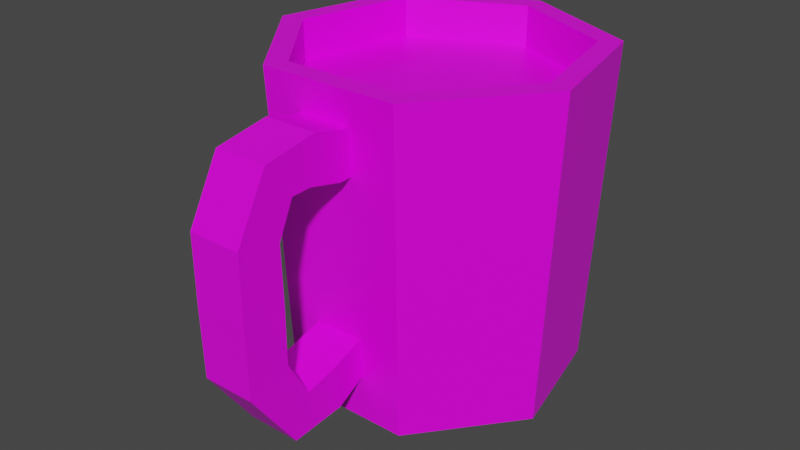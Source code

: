 # Source: CupOfJoe.blend  (saved by Blender 2.92.15; exported with 4.5.12 LTS)
import bpy
from mathutils import Matrix  # noqa: F401  (used for matrix-valued properties, if any)

bpy.ops.wm.read_factory_settings(use_empty=True)
scene = bpy.context.scene
scene.name = 'Scene'

# ---- collections
col_collection = bpy.data.collections.new('Collection'); scene.collection.children.link(col_collection)

# ---- images (referenced by path relative to the original .blend; pixels are not part of the script)
import os
ASSET_DIR = os.environ.get("B2B_ASSET_DIR", "")  # directory of the original .blend (textures are referenced by path, not embedded)
HERE = os.path.dirname(os.path.abspath(__file__))  # packed textures are extracted next to this script under _unpacked/

def load_image(name, relpath, width, height, colorspace="sRGB"):
    """Load a texture the original file referenced (path relative to the .blend, or extracted next to this script)."""
    p = next((c for c in (os.path.join(HERE, relpath), os.path.join(ASSET_DIR, relpath)) if relpath and os.path.exists(c)), "")
    if p:
        img = bpy.data.images.load(p, check_existing=True)
        img.name = name
    else:  # same state as the original file: an image datablock whose file is absent (Cycles renders it pink)
        img = bpy.data.images.new(name, width, height)
        img.source = "FILE"
        img.filepath = "//" + (relpath or name)
    img.colorspace_settings.name = colorspace
    return img
img_imphenziapalette01_png = load_image('ImphenziaPalette01.png', 'ImphenziaPalette01.png', 1024, 1024, 'sRGB')

# ---- materials (node trees are filled in below, after node groups)
mat_imphenziamaterial_003 = bpy.data.materials.new('ImphenziaMaterial.003')
mat_imphenziamaterial_003.alpha_threshold = 0.0
mat_imphenziamaterial_003.use_transparent_shadow = False
mat_imphenziamaterial_003.line_color = (0.0, 0.0, 0.0, 1.0)

# ---- material node trees
mat_imphenziamaterial_003.use_nodes = True; mat_imphenziamaterial_003.node_tree.nodes.clear()
_N = mat_imphenziamaterial_003.node_tree.nodes; _L = mat_imphenziamaterial_003.node_tree.links
n0 = _N.new('ShaderNodeOutputMaterial'); n0.name = 'Material Output'; n0.location = (300, 300)
n1 = _N.new('ShaderNodeBsdfPrincipled'); n1.name = 'Principled BSDF'; n1.location = (10, 300)
n1.distribution = 'GGX'
n1.subsurface_method = 'BURLEY'
n1.inputs[2].default_value = 0.4
n1.inputs[3].default_value = 1.45
n1.inputs[27].default_value = (0.0, 0.0, 0.0, 1.0)
n1.inputs[28].default_value = 1.0
n2 = _N.new('ShaderNodeTexImage'); n2.name = 'Image Texture'; n2.location = (-371, 194)
n2.image = img_imphenziapalette01_png
n2.interpolation = 'Closest'
_L.new(n1.outputs[0], n0.inputs[0])
_L.new(n2.outputs[0], n1.inputs[0])
n0.is_active_output = True

# ---- world
world_world = bpy.data.worlds.new('World'); scene.world = world_world
world_world.use_nodes = True; world_world.node_tree.nodes.clear()
_N = world_world.node_tree.nodes; _L = world_world.node_tree.links
n0 = _N.new('ShaderNodeOutputWorld'); n0.name = 'World Output'; n0.location = (300, 300)
n1 = _N.new('ShaderNodeBackground'); n1.name = 'Background'; n1.location = (10, 300)
n1.inputs[0].default_value = (0.05088, 0.05088, 0.05088, 1.0)
_L.new(n1.outputs[0], n0.inputs[0])
n0.is_active_output = True
world_world.color = (0.05088, 0.05088, 0.05088)
world_world.use_sun_shadow = False
world_world.sun_shadow_jitter_overblur = 0.0

# ---- meshes
me_cube = bpy.data.meshes.new('Cube')
me_cube.from_pydata([(0.3886, -0.8069, -1.0), (0.8405, -0.1918, 1.0), (0.8732, -0.1993, -1.0), (0.674, 0.5375, 1.0), (0.7002, 0.5584, -1.0), (2.28e-09, 0.8621, 1.0), (-3.11e-09, 0.8956, -1.0), (-0.674, 0.5375, 1.0), (0.3909, 0.8117, 1.0), (0.3909, 0.8117, -1.0), (-0.7002, 0.5584, -1.0), (-0.8405, -0.1918, 1.0), (-0.8732, -0.1993, -1.0), (-0.3741, -0.7767, 1.0), (-0.3886, -0.8069, -1.0), (0.3741, -0.7767, 1.0), (-0.4339, -0.901, 1.0), (0.4339, -0.901, 1.0), (0.7818, 0.6235, 1.0), (0.0, 1.0, 1.0), (0.9749, -0.2225, 1.0), (-0.7818, 0.6235, 1.0), (-0.9749, -0.2225, 1.0), (-0.3741, -0.7767, 0.7517), (0.3741, -0.7767, 0.7517), (0.674, 0.5375, 0.7517), (2.28e-09, 0.8621, 0.7517), (0.8405, -0.1918, 0.7517), (-0.674, 0.5375, 0.7517), (-0.8405, -0.1918, 0.7517), (-0.4295, -0.8919, 0.8063), (-0.9651, -0.2203, 0.8063), (0.7739, 0.6172, 0.8063), (-3.013e-10, 0.9899, 0.8063), (-0.7739, 0.6172, 0.8063), (0.4295, -0.8919, 0.8063), (0.9651, -0.2203, 0.8063), (-0.395, -0.8203, -0.7159), (-0.8876, -0.2026, -0.7159), (0.7118, 0.5677, -0.7159), (-0.7118, 0.5677, -0.7159), (0.395, -0.8203, -0.7159), (0.8876, -0.2026, -0.7159), (-2.668e-09, 0.9105, -0.7159), (-0.1866, -0.901, 1.0), (-0.1671, -0.8069, -1.0), (-0.1608, -0.7767, 1.0), (-0.1608, -0.7767, 0.7517), (-0.1847, -0.8919, 0.8063), (-0.1699, -0.8203, -0.7159), (0.1439, -0.901, 1.0), (0.1241, -0.7767, 1.0), (0.1241, -0.7767, 0.7517), (0.1289, -0.8069, -1.0), (0.1424, -0.8919, 0.8063), (0.131, -0.8203, -0.7159), (-7.275e-10, 0.9756, 0.5322), (-0.4233, -0.879, 0.5322), (-0.9511, -0.2171, 0.5322), (0.7627, 0.6083, 0.5322), (-0.7627, 0.6083, 0.5322), (0.4233, -0.879, 0.5322), (0.9511, -0.2171, 0.5322), (-0.182, -0.879, 0.5322), (0.1404, -0.879, 0.5322), (-0.4008, -0.8322, -0.4618), (-0.9006, -0.2055, -0.4618), (0.7222, 0.5759, -0.4618), (-0.7222, 0.5759, -0.4618), (0.4008, -0.8322, -0.4618), (0.9006, -0.2055, -0.4618), (-0.1723, -0.8322, -0.4618), (0.1329, -0.8322, -0.4618), (-2.273e-09, 0.9237, -0.4618), (0.1424, -0.9316, 0.8031), (-0.1847, -0.9316, 0.8031), (-0.182, -0.9571, 0.5299), (0.1404, -0.9571, 0.5299), (0.1424, -1.129, 0.8511), (-0.1847, -1.129, 0.8511), (-0.182, -1.174, 0.5804), (0.1404, -1.174, 0.5804), (0.1424, -1.462, 0.7942), (-0.1847, -1.462, 0.7942), (-0.182, -1.296, 0.576), (0.1404, -1.296, 0.576), (0.1424, -1.66, 0.4273), (-0.1847, -1.66, 0.4273), (-0.182, -1.393, 0.3653), (0.1404, -1.393, 0.3653), (0.1424, -1.658, 0.007039), (-0.1847, -1.658, 0.007039), (-0.182, -1.383, 0.01139), (0.1404, -1.383, 0.01139), (0.1424, -1.646, -0.4184), (-0.1847, -1.646, -0.4184), (-0.182, -1.383, -0.3373), (0.1404, -1.383, -0.3373), (0.1424, -1.356, -0.8284), (-0.1847, -1.356, -0.8284), (-0.182, -1.243, -0.5786), (0.1404, -1.243, -0.5786), (0.1424, -1.011, -0.8026), (-0.1847, -1.011, -0.8026), (-0.182, -1.048, -0.5307), (0.1404, -1.048, -0.5307), (-1.541e-09, 0.8007, -1.0), (0.626, 0.4992, -1.0), (0.7807, -0.1782, -1.0), (-0.626, 0.4992, -1.0), (0.3474, -0.7214, -1.0), (-0.1671, -0.7214, -1.0), (-0.3474, -0.7214, -1.0), (-0.7807, -0.1782, -1.0), (0.1289, -0.7214, -1.0), (-3.11e-09, 0.8956, -1.0), (0.7002, 0.5584, -1.0), (0.8732, -0.1993, -1.0), (-0.7002, 0.5584, -1.0), (0.3886, -0.8069, -1.0), (-0.1671, -0.8069, -1.0), (-0.3886, -0.8069, -1.0), (-0.8732, -0.1993, -1.0), (0.1289, -0.8069, -1.0), (-1.541e-09, 0.8007, -0.9307), (0.626, 0.4992, -0.9307), (0.7807, -0.1782, -0.9307), (-0.626, 0.4992, -0.9307), (0.3474, -0.7214, -0.9307), (-0.1671, -0.7214, -0.9307), (-0.3474, -0.7214, -0.9307), (-0.7807, -0.1782, -0.9307), (0.1289, -0.7214, -0.9307)], [], [(33, 19, 18, 32), (48, 44, 16, 30), (30, 16, 22, 31), (34, 21, 19, 33), (36, 20, 17, 35), (31, 22, 21, 34), (4, 2, 117, 116), (3, 5, 26, 25), (32, 18, 20, 36), (46, 13, 16, 44), (5, 3, 18, 19), (3, 1, 20, 18), (7, 5, 19, 21), (1, 15, 17, 20), (11, 7, 21, 22), (13, 11, 22, 16), (25, 26, 28, 29, 23, 47, 52, 24, 27), (11, 13, 23, 29), (15, 1, 27, 24), (1, 3, 25, 27), (51, 15, 24, 52), (7, 11, 29, 28), (5, 7, 28, 26), (59, 32, 36, 62), (58, 31, 34, 60), (62, 36, 35, 61), (60, 34, 33, 56), (57, 30, 31, 58), (63, 48, 30, 57), (56, 33, 32, 59), (6, 43, 39, 4), (45, 49, 37, 14), (14, 37, 38, 12), (10, 40, 43, 6), (2, 42, 41, 0), (12, 38, 40, 10), (4, 39, 42, 2), (53, 55, 49, 45), (63, 64, 77, 76), (13, 46, 47, 23), (51, 46, 44, 50), (54, 50, 44, 48), (35, 17, 50, 54), (15, 51, 50, 17), (61, 35, 54, 64), (0, 41, 55, 53), (46, 51, 52, 47), (69, 61, 64, 72), (72, 64, 63, 71), (73, 56, 59, 67), (71, 63, 57, 65), (65, 57, 58, 66), (68, 60, 56, 73), (70, 62, 61, 69), (66, 58, 60, 68), (67, 59, 62, 70), (39, 67, 70, 42), (38, 66, 68, 40), (42, 70, 69, 41), (40, 68, 73, 43), (37, 65, 66, 38), (49, 71, 65, 37), (43, 73, 67, 39), (104, 105, 72, 71), (41, 69, 72, 55), (76, 77, 81, 80), (64, 54, 74, 77), (54, 48, 75, 74), (48, 63, 76, 75), (79, 80, 84, 83), (75, 76, 80, 79), (77, 74, 78, 81), (74, 75, 79, 78), (85, 82, 86, 89), (81, 78, 82, 85), (78, 79, 83, 82), (80, 81, 85, 84), (88, 89, 93, 92), (82, 83, 87, 86), (84, 85, 89, 88), (83, 84, 88, 87), (93, 90, 94, 97), (87, 88, 92, 91), (89, 86, 90, 93), (86, 87, 91, 90), (97, 94, 98, 101), (90, 91, 95, 94), (92, 93, 97, 96), (91, 92, 96, 95), (100, 101, 105, 104), (94, 95, 99, 98), (96, 97, 101, 100), (95, 96, 100, 99), (103, 104, 71, 49), (99, 100, 104, 103), (101, 98, 102, 105), (98, 99, 103, 102), (105, 102, 55, 72), (102, 103, 49, 55), (114, 111, 129, 132), (2, 0, 119, 117), (12, 10, 118, 122), (0, 53, 123, 119), (45, 14, 121, 120), (10, 6, 115, 118), (53, 45, 120, 123), (6, 4, 116, 115), (14, 12, 122, 121), (107, 106, 115, 116), (108, 107, 116, 117), (106, 109, 118, 115), (110, 108, 117, 119), (112, 111, 120, 121), (113, 112, 121, 122), (109, 113, 122, 118), (111, 114, 123, 120), (114, 110, 119, 123), (125, 126, 128, 132, 129, 130, 131, 127, 124), (111, 112, 130, 129), (107, 108, 126, 125), (110, 114, 132, 128), (112, 113, 131, 130), (109, 106, 124, 127), (113, 109, 127, 131), (108, 110, 128, 126), (106, 107, 125, 124)])
_uv = me_cube.uv_layers.new(name='UVMap')
_uv.uv.foreach_set('vector', [0.8199, 0.9401, 0.8199, 0.9401, 0.8199, 0.9401, 0.8199, 0.9401, 0.8199, 0.9401, 0.8199, 0.9401, 0.8199, 0.9401, 0.8199, 0.9401, 0.8199, 0.9401, 0.8199, 0.9401, 0.8199, 0.9401, 0.8199, 0.9401, 0.8199, 0.9401, 0.8199, 0.9401, 0.8199, 0.9401, 0.8199, 0.9401, 0.8199, 0.9401, 0.8199, 0.9401, 0.8199, 0.9401, 0.8199, 0.9401, 0.8199, 0.9401, 0.8199, 0.9401, 0.8199, 0.9401, 0.8199, 0.9401, 0.8199, 0.9401, 0.8199, 0.9401, 0.8199, 0.9401, 0.8199, 0.9401, 0.8199, 0.9401, 0.8199, 0.9401, 0.8199, 0.9401, 0.8199, 0.9401, 0.8199, 0.9401, 0.8199, 0.9401, 0.8199, 0.9401, 0.8199, 0.9401, 0.8199, 0.9401, 0.8199, 0.9401, 0.8199, 0.9401, 0.8199, 0.9401, 0.8199, 0.9401, 0.8199, 0.9401, 0.8199, 0.9401, 0.8199, 0.9401, 0.8199, 0.9401, 0.8199, 0.9401, 0.8199, 0.9401, 0.8199, 0.9401, 0.8199, 0.9401, 0.8199, 0.9401, 0.8199, 0.9401, 0.8199, 0.9401, 0.8199, 0.9401, 0.8199, 0.9401, 0.8199, 0.9401, 0.8199, 0.9401, 0.8199, 0.9401, 0.8199, 0.9401, 0.8199, 0.9401, 0.8199, 0.9401, 0.8199, 0.9401, 0.8199, 0.9401, 0.8199, 0.9401, 0.8199, 0.9401, 0.5886, 0.4431, 0.5886, 0.4431, 0.5886, 0.4431, 0.5886, 0.4431, 0.5886, 0.4431, 0.5886, 0.4431, 0.5886, 0.4431, 0.5886, 0.4431, 0.5886, 0.4431, 0.8199, 0.9401, 0.8199, 0.9401, 0.8199, 0.9401, 0.8199, 0.9401, 0.8199, 0.9401, 0.8199, 0.9401, 0.8199, 0.9401, 0.8199, 0.9401, 0.8199, 0.9401, 0.8199, 0.9401, 0.8199, 0.9401, 0.8199, 0.9401, 0.8199, 0.9401, 0.8199, 0.9401, 0.8199, 0.9401, 0.8199, 0.9401, 0.8199, 0.9401, 0.8199, 0.9401, 0.8199, 0.9401, 0.8199, 0.9401, 0.8199, 0.9401, 0.8199, 0.9401, 0.8199, 0.9401, 0.8199, 0.9401, 0.8199, 0.9401, 0.8199, 0.9401, 0.8199, 0.9401, 0.8199, 0.9401, 0.8199, 0.9401, 0.8199, 0.9401, 0.8199, 0.9401, 0.8199, 0.9401, 0.8199, 0.9401, 0.8199, 0.9401, 0.8199, 0.9401, 0.8199, 0.9401, 0.8199, 0.9401, 0.8199, 0.9401, 0.8199, 0.9401, 0.8199, 0.9401, 0.8199, 0.9401, 0.8199, 0.9401, 0.8199, 0.9401, 0.8199, 0.9401, 0.8199, 0.9401, 0.8199, 0.9401, 0.8199, 0.9401, 0.8199, 0.9401, 0.8199, 0.9401, 0.8199, 0.9401, 0.8199, 0.9401, 0.8199, 0.9401, 0.8199, 0.9401, 0.8199, 0.9401, 0.8199, 0.9401, 0.8199, 0.9401, 0.8199, 0.9401, 0.8199, 0.9401, 0.8199, 0.9401, 0.8199, 0.9401, 0.8199, 0.9401, 0.8199, 0.9401, 0.8199, 0.9401, 0.8199, 0.9401, 0.8199, 0.9401, 0.8199, 0.9401, 0.8199, 0.9401, 0.8199, 0.9401, 0.8199, 0.9401, 0.8199, 0.9401, 0.8199, 0.9401, 0.8199, 0.9401, 0.8199, 0.9401, 0.8199, 0.9401, 0.8199, 0.9401, 0.8199, 0.9401, 0.8199, 0.9401, 0.8199, 0.9401, 0.8199, 0.9401, 0.8199, 0.9401, 0.8199, 0.9401, 0.8199, 0.9401, 0.8199, 0.9401, 0.8199, 0.9401, 0.8199, 0.9401, 0.8199, 0.9401, 0.8199, 0.9401, 0.8199, 0.9401, 0.8199, 0.9401, 0.8199, 0.9401, 0.8199, 0.9401, 0.8199, 0.9401, 0.8199, 0.9401, 0.8199, 0.9401, 0.8199, 0.9401, 0.8199, 0.9401, 0.8199, 0.9401, 0.8199, 0.9401, 0.8199, 0.9401, 0.8199, 0.9401, 0.8199, 0.9401, 0.8199, 0.9401, 0.8199, 0.9401, 0.8199, 0.9401, 0.8199, 0.9401, 0.8199, 0.9401, 0.8199, 0.9401, 0.8199, 0.9401, 0.8199, 0.9401, 0.8199, 0.9401, 0.8199, 0.9401, 0.8199, 0.9401, 0.8199, 0.9401, 0.8199, 0.9401, 0.8199, 0.9401, 0.8199, 0.9401, 0.8199, 0.9401, 0.8199, 0.9401, 0.8199, 0.9401, 0.8199, 0.9401, 0.8199, 0.9401, 0.8199, 0.9401, 0.8199, 0.9401, 0.8199, 0.9401, 0.8199, 0.9401, 0.8199, 0.9401, 0.8199, 0.9401, 0.8199, 0.9401, 0.8199, 0.9401, 0.8199, 0.9401, 0.8199, 0.9401, 0.8199, 0.9401, 0.8199, 0.9401, 0.8199, 0.9401, 0.8199, 0.9401, 0.8199, 0.9401, 0.8199, 0.9401, 0.8199, 0.9401, 0.8199, 0.9401, 0.8199, 0.9401, 0.8199, 0.9401, 0.8199, 0.9401, 0.8199, 0.9401, 0.8199, 0.9401, 0.8199, 0.9401, 0.8199, 0.9401, 0.8199, 0.9401, 0.8199, 0.9401, 0.8199, 0.9401, 0.8199, 0.9401, 0.8199, 0.9401, 0.8199, 0.9401, 0.8199, 0.9401, 0.8199, 0.9401, 0.8199, 0.9401, 0.8199, 0.9401, 0.8199, 0.9401, 0.8199, 0.9401, 0.8199, 0.9401, 0.8199, 0.9401, 0.8199, 0.9401, 0.8199, 0.9401, 0.8199, 0.9401, 0.8199, 0.9401, 0.8199, 0.9401, 0.8199, 0.9401, 0.8199, 0.9401, 0.8199, 0.9401, 0.8199, 0.9401, 0.8199, 0.9401, 0.8199, 0.9401, 0.8199, 0.9401, 0.8199, 0.9401, 0.8199, 0.9401, 0.8199, 0.9401, 0.8199, 0.9401, 0.8199, 0.9401, 0.8199, 0.9401, 0.8199, 0.9401, 0.8199, 0.9401, 0.8199, 0.9401, 0.8199, 0.9401, 0.8199, 0.9401, 0.8199, 0.9401, 0.8199, 0.9401, 0.8199, 0.9401, 0.8199, 0.9401, 0.8199, 0.9401, 0.8199, 0.9401, 0.8199, 0.9401, 0.8199, 0.9401, 0.8199, 0.9401, 0.8199, 0.9401, 0.8199, 0.9401, 0.8199, 0.9401, 0.8199, 0.9401, 0.8199, 0.9401, 0.8199, 0.9401, 0.8199, 0.9401, 0.8199, 0.9401, 0.8199, 0.9401, 0.8199, 0.9401, 0.8199, 0.9401, 0.8199, 0.9401, 0.8199, 0.9401, 0.8199, 0.9401, 0.8199, 0.9401, 0.8199, 0.9401, 0.8199, 0.9401, 0.8199, 0.9401, 0.8199, 0.9401, 0.8199, 0.9401, 0.8199, 0.9401, 0.8199, 0.9401, 0.8199, 0.9401, 0.8199, 0.9401, 0.8199, 0.9401, 0.8199, 0.9401, 0.8199, 0.9401, 0.8199, 0.9401, 0.8199, 0.9401, 0.8199, 0.9401, 0.8199, 0.9401, 0.8199, 0.9401, 0.8199, 0.9401, 0.8199, 0.9401, 0.8199, 0.9401, 0.8199, 0.9401, 0.8199, 0.9401, 0.8199, 0.9401, 0.8199, 0.9401, 0.8199, 0.9401, 0.8199, 0.9401, 0.8199, 0.9401, 0.8199, 0.9401, 0.8199, 0.9401, 0.8199, 0.9401, 0.8199, 0.9401, 0.8199, 0.9401, 0.8199, 0.9401, 0.8199, 0.9401, 0.8199, 0.9401, 0.8199, 0.9401, 0.8199, 0.9401, 0.8199, 0.9401, 0.8199, 0.9401, 0.8199, 0.9401, 0.8199, 0.9401, 0.8199, 0.9401, 0.8199, 0.9401, 0.8199, 0.9401, 0.8199, 0.9401, 0.8199, 0.9401, 0.8199, 0.9401, 0.8199, 0.9401, 0.8199, 0.9401, 0.8199, 0.9401, 0.8199, 0.9401, 0.8199, 0.9401, 0.8199, 0.9401, 0.8199, 0.9401, 0.8199, 0.9401, 0.8199, 0.9401, 0.8199, 0.9401, 0.8199, 0.9401, 0.8199, 0.9401, 0.8199, 0.9401, 0.8199, 0.9401, 0.8199, 0.9401, 0.8199, 0.9401, 0.8199, 0.9401, 0.8199, 0.9401, 0.8199, 0.9401, 0.8199, 0.9401, 0.8199, 0.9401, 0.8199, 0.9401, 0.8199, 0.9401, 0.8199, 0.9401, 0.8199, 0.9401, 0.8199, 0.9401, 0.8199, 0.9401, 0.8199, 0.9401, 0.8199, 0.9401, 0.8199, 0.9401, 0.8199, 0.9401, 0.8199, 0.9401, 0.8199, 0.9401, 0.8199, 0.9401, 0.8199, 0.9401, 0.8199, 0.9401, 0.8199, 0.9401, 0.8199, 0.9401, 0.8199, 0.9401, 0.8199, 0.9401, 0.8199, 0.9401, 0.8199, 0.9401, 0.8199, 0.9401, 0.8199, 0.9401, 0.8199, 0.9401, 0.8199, 0.9401, 0.8199, 0.9401, 0.8199, 0.9401, 0.8199, 0.9401, 0.8199, 0.9401, 0.8199, 0.9401, 0.8199, 0.9401, 0.8199, 0.9401, 0.8199, 0.9401, 0.8199, 0.9401, 0.8199, 0.9401, 0.8199, 0.9401, 0.8199, 0.9401, 0.8199, 0.9401, 0.8199, 0.9401, 0.8199, 0.9401, 0.8199, 0.9401, 0.8199, 0.9401, 0.8199, 0.9401, 0.8199, 0.9401, 0.8199, 0.9401, 0.8199, 0.9401, 0.8199, 0.9401, 0.8199, 0.9401, 0.8199, 0.9401, 0.8199, 0.9401, 0.8199, 0.9401, 0.8199, 0.9401, 0.8199, 0.9401, 0.8199, 0.9401, 0.8199, 0.9401, 0.8199, 0.9401, 0.8199, 0.9401, 0.8199, 0.9401, 0.8199, 0.9401, 0.8199, 0.9401, 0.8199, 0.9401, 0.8199, 0.9401, 0.8199, 0.9401, 0.8199, 0.9401, 0.8199, 0.9401, 0.8199, 0.9401, 0.8199, 0.9401, 0.8199, 0.9401, 0.8199, 0.9401, 0.8199, 0.9401, 0.8199, 0.9401, 0.8199, 0.9401, 0.8199, 0.9401, 0.8199, 0.9401, 0.8199, 0.9401, 0.8199, 0.9401, 0.8199, 0.9401, 0.8199, 0.9401, 0.8199, 0.9401, 0.8199, 0.9401, 0.8199, 0.9401, 0.8199, 0.9401, 0.8199, 0.9401, 0.8199, 0.9401, 0.8199, 0.9401, 0.8199, 0.9401, 0.8199, 0.9401, 0.8199, 0.9401, 0.8199, 0.9401, 0.8199, 0.9401, 0.8199, 0.9401, 0.8199, 0.9401, 0.8199, 0.9401, 0.8199, 0.9401, 0.8199, 0.9401, 0.8199, 0.9401, 0.8199, 0.9401, 0.8199, 0.9401, 0.8199, 0.9401, 0.8199, 0.9401, 0.8199, 0.9401, 0.8199, 0.9401, 0.8199, 0.9401, 0.8199, 0.9401, 0.8199, 0.9401, 0.8199, 0.9401, 0.8199, 0.9401, 0.8199, 0.9401, 0.8199, 0.9401, 0.8199, 0.9401, 0.8199, 0.9401, 0.8199, 0.9401, 0.8199, 0.9401, 0.8199, 0.9401, 0.8199, 0.9401, 0.8199, 0.9401, 0.8199, 0.9401, 0.8199, 0.9401, 0.8199, 0.9401, 0.8199, 0.9401, 0.8199, 0.9401, 0.8199, 0.9401, 0.8199, 0.9401, 0.8199, 0.9401, 0.8199, 0.9401, 0.8199, 0.9401, 0.8199, 0.9401, 0.8199, 0.9401, 0.8199, 0.9401, 0.8199, 0.9401, 0.8199, 0.9401, 0.8199, 0.9401, 0.8199, 0.9401, 0.8199, 0.9401, 0.8199, 0.9401, 0.8199, 0.9401, 0.8199, 0.9401, 0.8199, 0.9401, 0.8199, 0.9401, 0.8199, 0.9401, 0.8199, 0.9401, 0.8199, 0.9401, 0.8199, 0.9401, 0.8199, 0.9401, 0.8199, 0.9401, 0.8199, 0.9401, 0.8199, 0.9401, 0.8199, 0.9401, 0.8199, 0.9401, 0.8199, 0.9401, 0.8199, 0.9401, 0.8199, 0.9401, 0.8199, 0.9401, 0.8199, 0.9401, 0.8199, 0.9401, 0.8199, 0.9401, 0.8199, 0.9401, 0.8199, 0.9401, 0.8199, 0.9401, 0.8199, 0.9401, 0.8199, 0.9401, 0.8199, 0.9401, 0.8199, 0.9401, 0.8199, 0.9401, 0.8199, 0.9401, 0.8199, 0.9401])
me_cube.materials.append(mat_imphenziamaterial_003)
me_cube.use_remesh_preserve_volume = False
me_cube.use_remesh_preserve_attributes = False
me_cube.use_mirror_vertex_groups = False
me_cube.update()
me_cube.normals_split_custom_set([tuple(v) for v in zip(*[iter([0.4334, 0.9, -0.04696, 0.4334, 0.9, -0.04696, 0.4334, 0.9, -0.04696, 0.4334, 0.9, -0.04696, -2.342e-07, -0.9989, -0.04696, -2.342e-07, -0.9989, -0.04696, -2.342e-07, -0.9989, -0.04696, -2.342e-07, -0.9989, -0.04696, -0.781, -0.6228, -0.04696, -0.781, -0.6228, -0.04696, -0.781, -0.6228, -0.04696, -0.781, -0.6228, -0.04696, -0.4334, 0.9, -0.04696, -0.4334, 0.9, -0.04696, -0.4334, 0.9, -0.04696, -0.4334, 0.9, -0.04696, 0.781, -0.6228, -0.04696, 0.781, -0.6228, -0.04696, 0.781, -0.6228, -0.04696, 0.781, -0.6228, -0.04696, -0.9739, 0.2223, -0.04696, -0.9739, 0.2223, -0.04696, -0.9739, 0.2223, -0.04696, -0.9739, 0.2223, -0.04696, 0.0, 0.0, 1.0, 0.0, 0.0, 1.0, 0.0, 0.0, 1.0, 0.0, 0.0, 1.0, -0.4339, -0.901, 0.0, -0.4339, -0.901, 0.0, -0.4339, -0.901, 0.0, -0.4339, -0.901, 0.0, 0.9739, 0.2223, -0.04696, 0.9739, 0.2223, -0.04696, 0.9739, 0.2223, -0.04696, 0.9739, 0.2223, -0.04696, 0.0, 0.0, 1.0, 0.0, 0.0, 1.0, 0.0, 0.0, 1.0, 0.0, 0.0, 1.0, 0.0, 0.0, 1.0, 0.0, 0.0, 1.0, 0.0, 0.0, 1.0, 0.0, 0.0, 1.0, 0.0, 0.0, 1.0, 0.0, 0.0, 1.0, 0.0, 0.0, 1.0, 0.0, 0.0, 1.0, 0.0, 0.0, 1.0, 0.0, 0.0, 1.0, 0.0, 0.0, 1.0, 0.0, 0.0, 1.0, 0.0, 0.0, 1.0, 0.0, 0.0, 1.0, 0.0, 0.0, 1.0, 0.0, 0.0, 1.0, 0.0, 0.0, 1.0, 0.0, 0.0, 1.0, 0.0, 0.0, 1.0, 0.0, 0.0, 1.0, 0.0, 0.0, 1.0, 0.0, 0.0, 1.0, 0.0, 0.0, 1.0, 0.0, 0.0, 1.0, 1.465e-08, 0.0, 1.0, 1.465e-08, 0.0, 1.0, 1.465e-08, 0.0, 1.0, 1.465e-08, 0.0, 1.0, 1.465e-08, 0.0, 1.0, 1.465e-08, 0.0, 1.0, 1.465e-08, 0.0, 1.0, 1.465e-08, 0.0, 1.0, 1.465e-08, 0.0, 1.0, 0.7818, 0.6235, 0.0, 0.7818, 0.6235, 0.0, 0.7818, 0.6235, 0.0, 0.7818, 0.6235, 0.0, -0.7818, 0.6235, 0.0, -0.7818, 0.6235, 0.0, -0.7818, 0.6235, 0.0, -0.7818, 0.6235, 0.0, -0.9749, -0.2225, 0.0, -0.9749, -0.2225, 0.0, -0.9749, -0.2225, 0.0, -0.9749, -0.2225, 0.0, 0.0, 1.0, 0.0, 0.0, 1.0, 0.0, 0.0, 1.0, 0.0, 0.0, 1.0, 0.0, 0.9749, -0.2225, 0.0, 0.9749, -0.2225, 0.0, 0.9749, -0.2225, 0.0, 0.9749, -0.2225, 0.0, 0.4339, -0.901, 0.0, 0.4339, -0.901, 0.0, 0.4339, -0.901, 0.0, 0.4339, -0.901, 0.0, 0.9739, 0.2223, -0.04696, 0.9739, 0.2223, -0.04696, 0.9739, 0.2223, -0.04696, 0.9739, 0.2223, -0.04696, -0.9739, 0.2223, -0.04696, -0.9739, 0.2223, -0.04696, -0.9739, 0.2223, -0.04696, -0.9739, 0.2223, -0.04696, 0.781, -0.6228, -0.04696, 0.781, -0.6228, -0.04696, 0.781, -0.6228, -0.04696, 0.781, -0.6228, -0.04696, -0.4334, 0.9, -0.04696, -0.4334, 0.9, -0.04696, -0.4334, 0.9, -0.04696, -0.4334, 0.9, -0.04696, -0.781, -0.6228, -0.04696, -0.781, -0.6228, -0.04696, -0.781, -0.6228, -0.04696, -0.781, -0.6228, -0.04696, -2.514e-07, -0.9989, -0.04696, -2.514e-07, -0.9989, -0.04696, -2.514e-07, -0.9989, -0.04696, -2.514e-07, -0.9989, -0.04696, 0.4334, 0.9, -0.04696, 0.4334, 0.9, -0.04696, 0.4334, 0.9, -0.04696, 0.4334, 0.9, -0.04696, 0.4334, 0.9, -0.04696, 0.4334, 0.9, -0.04696, 0.4334, 0.9, -0.04696, 0.4334, 0.9, -0.04696, -2.639e-07, -0.9989, -0.04696, -2.639e-07, -0.9989, -0.04696, -2.639e-07, -0.9989, -0.04696, -2.639e-07, -0.9989, -0.04696, -0.781, -0.6228, -0.04696, -0.781, -0.6228, -0.04696, -0.781, -0.6228, -0.04696, -0.781, -0.6228, -0.04696, -0.4334, 0.9, -0.04696, -0.4334, 0.9, -0.04696, -0.4334, 0.9, -0.04696, -0.4334, 0.9, -0.04696, 0.781, -0.6228, -0.04696, 0.781, -0.6228, -0.04696, 0.781, -0.6228, -0.04696, 0.781, -0.6228, -0.04696, -0.9739, 0.2223, -0.04696, -0.9739, 0.2223, -0.04696, -0.9739, 0.2223, -0.04696, -0.9739, 0.2223, -0.04696, 0.9739, 0.2223, -0.04696, 0.9739, 0.2223, -0.04696, 0.9739, 0.2223, -0.04696, 0.9739, 0.2223, -0.04696, 0.0, -0.9989, -0.04696, 0.0, -0.9989, -0.04696, 0.0, -0.9989, -0.04696, 0.0, -0.9989, -0.04696, 0.0, 0.02978, -0.9996, 0.0, 0.02978, -0.9996, 0.0, 0.02978, -0.9996, 0.0, 0.02978, -0.9996, 0.0, 1.0, 0.0, 0.0, 1.0, 0.0, 0.0, 1.0, 0.0, 0.0, 1.0, 0.0, 0.0, 0.0, 1.0, 0.0, 0.0, 1.0, 0.0, 0.0, 1.0, 0.0, 0.0, 1.0, 0.0, -0.9989, -0.04696, 0.0, -0.9989, -0.04696, 0.0, -0.9989, -0.04696, 0.0, -0.9989, -0.04696, 0.0, -0.9989, -0.04696, 0.0, -0.9989, -0.04696, 0.0, -0.9989, -0.04696, 0.0, -0.9989, -0.04696, 0.0, 0.0, 1.0, 0.0, 0.0, 1.0, 0.0, 0.0, 1.0, 0.0, 0.0, 1.0, 0.0, -0.9989, -0.04696, 0.0, -0.9989, -0.04696, 0.0, -0.9989, -0.04696, 0.0, -0.9989, -0.04696, 0.0, -0.9989, -0.04696, 0.0, -0.9989, -0.04696, 0.0, -0.9989, -0.04696, 0.0, -0.9989, -0.04696, 0.0, 1.0, 0.0, 0.0, 1.0, 0.0, 0.0, 1.0, 0.0, 0.0, 1.0, 0.0, 0.0, -0.9989, -0.04696, 0.0, -0.9989, -0.04696, 0.0, -0.9989, -0.04696, 0.0, -0.9989, -0.04696, 0.0, -0.9989, -0.04696, 0.0, -0.9989, -0.04696, 0.0, -0.9989, -0.04696, 0.0, -0.9989, -0.04696, 0.4334, 0.9, -0.04696, 0.4334, 0.9, -0.04696, 0.4334, 0.9, -0.04696, 0.4334, 0.9, -0.04696, -1.265e-07, -0.9989, -0.04696, -1.265e-07, -0.9989, -0.04696, -1.265e-07, -0.9989, -0.04696, -1.265e-07, -0.9989, -0.04696, -0.781, -0.6228, -0.04696, -0.781, -0.6228, -0.04696, -0.781, -0.6228, -0.04696, -0.781, -0.6228, -0.04696, -0.4334, 0.9, -0.04696, -0.4334, 0.9, -0.04696, -0.4334, 0.9, -0.04696, -0.4334, 0.9, -0.04696, 0.781, -0.6228, -0.04696, 0.781, -0.6228, -0.04696, 0.781, -0.6228, -0.04696, 0.781, -0.6228, -0.04696, -0.9739, 0.2223, -0.04696, -0.9739, 0.2223, -0.04696, -0.9739, 0.2223, -0.04696, -0.9739, 0.2223, -0.04696, 0.9739, 0.2223, -0.04696, 0.9739, 0.2223, -0.04696, 0.9739, 0.2223, -0.04696, 0.9739, 0.2223, -0.04696, 0.9739, 0.2223, -0.04696, 0.9739, 0.2223, -0.04696, 0.9739, 0.2223, -0.04696, 0.9739, 0.2223, -0.04696, -0.9739, 0.2223, -0.04696, -0.9739, 0.2223, -0.04696, -0.9739, 0.2223, -0.04696, -0.9739, 0.2223, -0.04696, 0.781, -0.6228, -0.04696, 0.781, -0.6228, -0.04696, 0.781, -0.6228, -0.04696, 0.781, -0.6228, -0.04696, -0.4334, 0.9, -0.04696, -0.4334, 0.9, -0.04696, -0.4334, 0.9, -0.04696, -0.4334, 0.9, -0.04696, -0.781, -0.6228, -0.04696, -0.781, -0.6228, -0.04696, -0.781, -0.6228, -0.04696, -0.781, -0.6228, -0.04696, -1.372e-07, -0.9989, -0.04696, -1.372e-07, -0.9989, -0.04696, -1.372e-07, -0.9989, -0.04696, -1.372e-07, -0.9989, -0.04696, 0.4334, 0.9, -0.04696, 0.4334, 0.9, -0.04696, 0.4334, 0.9, -0.04696, 0.4334, 0.9, -0.04696, 0.0, -0.3045, 0.9525, 0.0, -0.3045, 0.9525, 0.0, -0.3045, 0.9525, 0.0, -0.3045, 0.9525, 0.0, -0.9989, -0.04696, 0.0, -0.9989, -0.04696, 0.0, -0.9989, -0.04696, 0.0, -0.9989, -0.04696, 0.0, -0.2266, -0.974, 0.0, -0.2266, -0.974, 0.0, -0.2266, -0.974, 0.0, -0.2266, -0.974, 1.0, 0.0003539, -0.007529, 1.0, 0.0003539, -0.007529, 1.0, 0.0003539, -0.007529, 1.0, 0.0003539, -0.007529, 0.0, -0.08061, 0.9967, 0.0, -0.08061, 0.9967, 0.0, -0.08061, 0.9967, 0.0, -0.08061, 0.9967, -1.0, 0.0004587, -0.009761, -1.0, 0.0004587, -0.009761, -1.0, 0.0004587, -0.009761, -1.0, 0.0004587, -0.009761, -0.9999, 0.001427, -0.01056, -0.9999, 0.001427, -0.01056, -0.9999, 0.001427, -0.01056, -0.9999, 0.001427, -0.01056, -1.0, -0.00226, -0.009518, -1.0, -0.00226, -0.009518, -1.0, -0.00226, -0.009518, -1.0, -0.00226, -0.009518, 1.0, -0.001743, -0.007342, 1.0, -0.001743, -0.007342, 1.0, -0.001743, -0.007342, 1.0, -0.001743, -0.007342, 0.0, 0.2359, 0.9718, 0.0, 0.2359, 0.9718, 0.0, 0.2359, 0.9718, 0.0, 0.2359, 0.9718, 1.0, 0.007136, -0.003644, 1.0, 0.007136, -0.003644, 1.0, 0.007136, -0.003644, 1.0, 0.007136, -0.003644, 1.0, 0.001101, -0.008146, 1.0, 0.001101, -0.008146, 1.0, 0.001101, -0.008146, 1.0, 0.001101, -0.008146, 0.0, -0.1686, 0.9857, 0.0, -0.1686, 0.9857, 0.0, -0.1686, 0.9857, 0.0, -0.1686, 0.9857, 0.0, 0.03691, -0.9993, 0.0, 0.03691, -0.9993, 0.0, 0.03691, -0.9993, 0.0, 0.03691, -0.9993, 0.0, 0.9996, 0.02735, 0.0, 0.9996, 0.02735, 0.0, 0.9996, 0.02735, 0.0, 0.9996, 0.02735, 0.0, -0.8801, 0.4748, 0.0, -0.8801, 0.4748, 0.0, -0.8801, 0.4748, 0.0, -0.8801, 0.4748, 0.0, 0.9084, -0.4182, 0.0, 0.9084, -0.4182, 0.0, 0.9084, -0.4182, 0.0, 0.9084, -0.4182, -0.9999, 0.009252, -0.004724, -0.9999, 0.009252, -0.004724, -0.9999, 0.009252, -0.004724, -0.9999, 0.009252, -0.004724, 1.0, 0.007652, 0.0001215, 1.0, 0.007652, 0.0001215, 1.0, 0.007652, 0.0001215, 1.0, 0.007652, 0.0001215, -1.0, 0.009869, 0.0001566, -1.0, 0.009869, 0.0001566, -1.0, 0.009869, 0.0001566, -1.0, 0.009869, 0.0001566, 1.0, 0.007612, 0.0001208, 1.0, 0.007612, 0.0001208, 1.0, 0.007612, 0.0001208, 1.0, 0.007612, 0.0001208, 0.0, -1.0, -0.006202, 0.0, -1.0, -0.006202, 0.0, -1.0, -0.006202, 0.0, -1.0, -0.006202, 1.0, 0.006929, 0.004576, 1.0, 0.006929, 0.004576, 1.0, 0.006929, 0.004576, 1.0, 0.006929, 0.004576, 0.0, -0.9996, -0.02877, 0.0, -0.9996, -0.02877, 0.0, -0.9996, -0.02877, 0.0, -0.9996, -0.02877, 0.0, 1.0, 0.000127, 0.0, 1.0, 0.000127, 0.0, 1.0, 0.000127, 0.0, 1.0, 0.000127, -1.0, 0.009921, 0.0001575, -1.0, 0.009921, 0.0001575, -1.0, 0.009921, 0.0001575, -1.0, 0.009921, 0.0001575, 0.0, -0.2382, 0.9712, 0.0, -0.2382, 0.9712, 0.0, -0.2382, 0.9712, 0.0, -0.2382, 0.9712, 0.0, -0.817, -0.5767, 0.0, -0.817, -0.5767, 0.0, -0.817, -0.5767, 0.0, -0.817, -0.5767, 0.0, 0.8639, 0.5037, 0.0, 0.8639, 0.5037, 0.0, 0.8639, 0.5037, 0.0, 0.8639, 0.5037, -0.9999, 0.008983, 0.005932, -0.9999, 0.008983, 0.005932, -0.9999, 0.008983, 0.005932, -0.9999, 0.008983, 0.005932, -0.9983, 0.05807, 0.005781, -0.9983, 0.05807, 0.005781, -0.9983, 0.05807, 0.005781, -0.9983, 0.05807, 0.005781, -0.9999, -0.001423, 0.01044, -0.9999, -0.001423, 0.01044, -0.9999, -0.001423, 0.01044, -0.9999, -0.001423, 0.01044, 1.0, -0.001098, 0.008049, 1.0, -0.001098, 0.008049, 1.0, -0.001098, 0.008049, 1.0, -0.001098, 0.008049, 0.0, 0.07466, -0.9972, 0.0, 0.07466, -0.9972, 0.0, 0.07466, -0.9972, 0.0, 0.07466, -0.9972, 0.999, 0.04482, 0.004462, 0.999, 0.04482, 0.004462, 0.999, 0.04482, 0.004462, 0.999, 0.04482, 0.004462, 0.0, 0.4143, -0.9101, 0.0, 0.4143, -0.9101, 0.0, 0.4143, -0.9101, 0.0, 0.4143, -0.9101, 0.0, 1.0, 0.0, 0.0, 1.0, 0.0, 0.0, 1.0, 0.0, 0.0, 1.0, 0.0, 0.0, 0.0, 1.0, 0.0, 0.0, 1.0, 0.0, 0.0, 1.0, 0.0, 0.0, 1.0, 0.0, 0.0, 1.0, 0.0, 0.0, 1.0, 0.0, 0.0, 1.0, 0.0, 0.0, 1.0, 0.0, 0.0, 1.0, 0.0, 0.0, 1.0, 0.0, 0.0, 1.0, 0.0, 0.0, 1.0, 0.0, 0.0, 1.0, 0.0, 0.0, 1.0, 0.0, 0.0, 1.0, 0.0, 0.0, 1.0, 0.0, 0.0, 1.0, 0.0, 0.0, 1.0, 0.0, 0.0, 1.0, 0.0, 0.0, 1.0, 0.0, 0.0, 1.0, 0.0, 0.0, 1.0, 0.0, 0.0, 1.0, 0.0, 0.0, 1.0, 0.0, 0.0, 1.0, 0.0, 0.0, 1.0, 0.0, 0.0, 1.0, 0.0, 0.0, 1.0, 0.0, 0.0, 1.0, 0.0, 0.0, 1.0, 0.0, 0.0, 1.0, 0.0, 0.0, 1.0, 0.0, 0.0, -1.0, 0.0, 0.0, -1.0, 0.0, 0.0, -1.0, 0.0, 0.0, -1.0, 0.0, 0.0, -1.0, 0.0, 0.0, -1.0, 0.0, 0.0, -1.0, 0.0, 0.0, -1.0, 0.0, 0.0, -1.0, 0.0, 0.0, -1.0, 0.0, 0.0, -1.0, 0.0, 0.0, -1.0, 0.0, 0.0, -1.0, 0.0, 0.0, -1.0, 0.0, 0.0, -1.0, 0.0, 0.0, -1.0, 0.0, 0.0, -1.0, 0.0, 0.0, -1.0, 0.0, 0.0, -1.0, 0.0, 0.0, -1.0, 0.0, 0.0, -1.0, 0.0, 0.0, -1.0, 0.0, 0.0, -1.0, 0.0, 0.0, -1.0, 0.0, 0.0, -1.0, 0.0, 0.0, -1.0, 0.0, 0.0, -1.0, 0.0, 0.0, -1.0, 0.0, 0.0, -1.0, 0.0, 0.0, -1.0, 0.0, 0.0, -1.0, 0.0, 0.0, -1.0, 0.0, 0.0, -1.0, 0.0, 0.0, -1.0, 0.0, 0.0, -1.0, 0.0, 0.0, -1.0, -3.397e-08, 0.0, -1.0, -3.397e-08, 0.0, -1.0, -3.397e-08, 0.0, -1.0, -3.397e-08, 0.0, -1.0, -3.397e-08, 0.0, -1.0, -3.397e-08, 0.0, -1.0, -3.397e-08, 0.0, -1.0, -3.397e-08, 0.0, -1.0, -3.397e-08, 0.0, -1.0, 3.305e-07, 1.0, 0.0, 3.305e-07, 1.0, 0.0, 3.305e-07, 1.0, 0.0, 3.305e-07, 1.0, 0.0, -0.9749, -0.2225, 0.0, -0.9749, -0.2225, 0.0, -0.9749, -0.2225, 0.0, -0.9749, -0.2225, 0.0, 0.0, 1.0, 0.0, 0.0, 1.0, 0.0, 0.0, 1.0, 0.0, 0.0, 1.0, 0.0, 0.7818, 0.6235, 0.0, 0.7818, 0.6235, 0.0, 0.7818, 0.6235, 0.0, 0.7818, 0.6235, 0.0, 0.4339, -0.901, 0.0, 0.4339, -0.901, 0.0, 0.4339, -0.901, 0.0, 0.4339, -0.901, 0.0, 0.9749, -0.2225, 0.0, 0.9749, -0.2225, 0.0, 0.9749, -0.2225, 0.0, 0.9749, -0.2225, 0.0, -0.7818, 0.6235, 0.0, -0.7818, 0.6235, 0.0, -0.7818, 0.6235, 0.0, -0.7818, 0.6235, 0.0, -0.4339, -0.901, 0.0, -0.4339, -0.901, 0.0, -0.4339, -0.901, 0.0, -0.4339, -0.901, 0.0])] * 3)])

# ---- objects
ob_cube = bpy.data.objects.new('Cube', me_cube)

# ---- transforms, parenting, visibility, modifiers, constraints
ob_cube.location = (0.0, 0.0, 0.0)
ob_cube.lock_rotations_4d = False
ob_cube.empty_display_type = 'ARROWS'
ob_cube.lineart.crease_threshold = 0.0

# ---- collection membership
col_collection.objects.link(ob_cube)

# ---- scene / render settings (as saved in the file)
scene.frame_start = 1; scene.frame_end = 250; scene.frame_set(1)
scene.render.engine = 'BLENDER_EEVEE_NEXT'
scene.cycles.use_denoising = False
scene.cycles.samples = 128
scene.cycles.sampling_pattern = 'TABULATED_SOBOL'
scene.cycles.use_adaptive_sampling = False
scene.cycles.use_light_tree = False
scene.view_settings.view_transform = 'Filmic'
bpy.context.view_layer.update()

# ---- added for rendering (the .blend has no active camera and no usable light): camera, sun
cam_auto = bpy.data.cameras.new('AutoCamera')
cam_auto.lens = 50.0
cam_auto.sensor_width = 36.0
cam_auto.clip_end = 1000.0
ob_auto_camera = bpy.data.objects.new('AutoCamera', cam_auto)
scene.collection.objects.link(ob_auto_camera)
ob_auto_camera.location = (3.56897, -4.61295, 2.85517)
ob_auto_camera.rotation_euler = (1.09748, -7.21219e-08, 0.694738)
scene.camera = ob_auto_camera
light_auto_sun = bpy.data.lights.new('AutoSun', 'SUN')
light_auto_sun.energy = 3.0
light_auto_sun.angle = 0.0523599
ob_auto_sun = bpy.data.objects.new('AutoSun', light_auto_sun)
scene.collection.objects.link(ob_auto_sun)
ob_auto_sun.rotation_euler = (0.872665, 0.174533, 0.523599)
bpy.context.view_layer.update()
